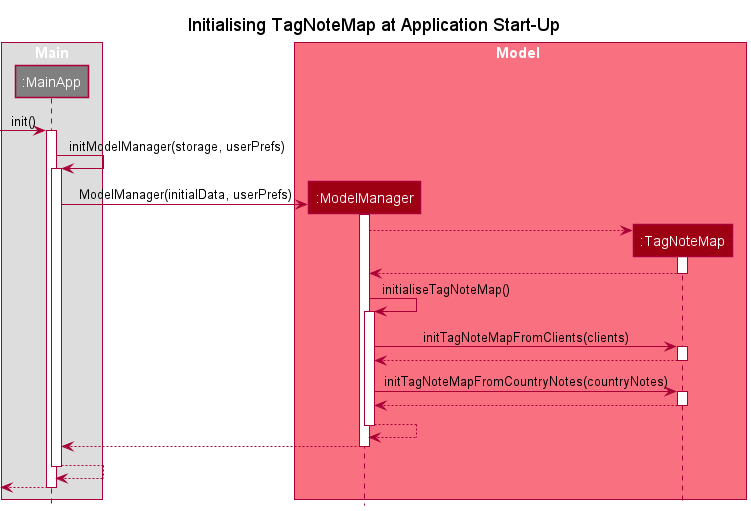

The diagram above was rendered by PlantUML. Its source (embedded in the PNG):
@startuml
!include style.puml

title Initialising TagNoteMap at Application Start-Up

box Main
participant ":MainApp" as MainApp MAIN_COLOR
end box

box Model MODEL_COLOR_T1
participant ":ModelManager" as Model MODEL_COLOR
participant ":TagNoteMap" as TagNoteMap MODEL_COLOR
end box

[-> MainApp : init()
activate MainApp

MainApp -> MainApp : initModelManager(storage, userPrefs)
activate MainApp


create Model
MainApp -> Model : ModelManager(initialData, userPrefs)
activate Model
create TagNoteMap
Model --> TagNoteMap
activate TagNoteMap
TagNoteMap --> Model
deactivate TagNoteMap

Model -> Model : initialiseTagNoteMap()
activate Model

Model -> TagNoteMap : initTagNoteMapFromClients(clients)
activate TagNoteMap
Model <-- TagNoteMap
deactivate TagNoteMap

Model -> TagNoteMap : initTagNoteMapFromCountryNotes(countryNotes)
activate TagNoteMap
Model <-- TagNoteMap
deactivate TagNoteMap
Model <--- Model
deactivate Model

Model --> MainApp
deactivate Model

MainApp --> MainApp
deactivate MainApp
[<-- MainApp
deactivate MainApp


@enduml